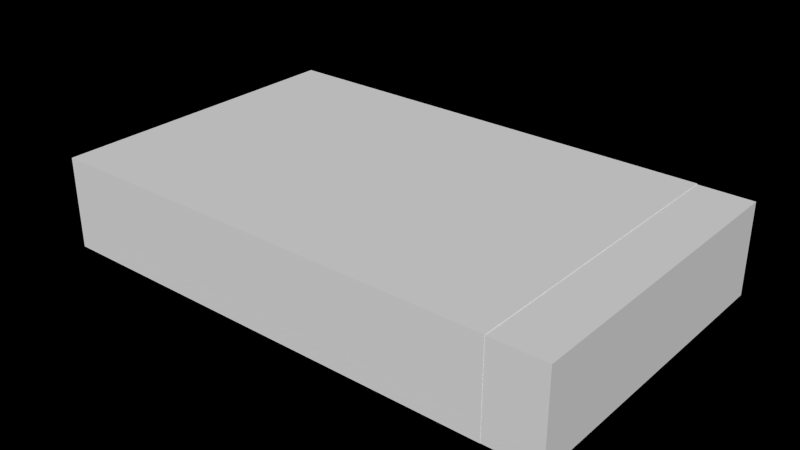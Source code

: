 # Source: husky.blend  (saved by Blender 2.79.0; exported with 4.5.12 LTS)
import bpy
from mathutils import Matrix  # noqa: F401  (used for matrix-valued properties, if any)

bpy.ops.wm.read_factory_settings(use_empty=True)
scene = bpy.context.scene
scene.name = 'Scene'

# ---- collections
col_collection_1 = bpy.data.collections.new('Collection 1'); scene.collection.children.link(col_collection_1)

# ---- world
world_world = bpy.data.worlds.new('World'); scene.world = world_world
world_world.color = (0.0, 0.0, 0.0)
world_world.use_sun_shadow = False
world_world.sun_shadow_jitter_overblur = 0.0
world_world.cycles.sampling_method = 'NONE'
world_world.cycles.sample_map_resolution = 256

# ---- meshes
me_cube = bpy.data.meshes.new('Cube')
me_cube.from_pydata([(0.345, -1.0, -1.0), (0.345, 1.0, -1.0), (2.345, 1.0, -1.0), (2.345, -1.0, -1.0), (0.345, -1.0, 0.0), (0.345, 1.0, 1.192e-07), (2.345, 1.0, -1.788e-07), (2.345, -1.0, -2.384e-07)], [], [(4, 5, 1, 0), (5, 6, 2, 1), (6, 7, 3, 2), (7, 4, 0, 3), (0, 1, 2, 3), (7, 6, 5, 4)])
me_cube.use_remesh_preserve_volume = False
me_cube.use_remesh_preserve_attributes = False
me_cube.use_mirror_vertex_groups = False
me_cube.update()
me_morsy_mesh = bpy.data.meshes.new('morsy_mesh')
me_morsy_mesh.from_pydata([(-2.606, 5.073, -8.321), (-17.6, 5.073, -8.321), (-17.6, -5.073, -8.321), (-2.606, -5.073, -8.321), (-2.606, 5.073, -11.27), (-2.606, -5.073, -11.27), (-17.6, -5.073, -11.27), (-17.6, 5.073, -11.27)], [], [(6, 7, 1, 2), (7, 4, 0, 1), (5, 6, 2, 3), (4, 5, 3, 0), (0, 3, 2, 1), (4, 7, 6, 5)])
me_morsy_mesh.polygons.foreach_set('material_index', [2, 2, 2, 2, 2, 2])
me_morsy_mesh.materials.append(None)
me_morsy_mesh.materials.append(None)
me_morsy_mesh.materials.append(None)
me_morsy_mesh.materials.append(None)
me_morsy_mesh.use_remesh_preserve_volume = False
me_morsy_mesh.use_remesh_preserve_attributes = False
me_morsy_mesh.use_mirror_vertex_groups = False
me_morsy_mesh.update()

# ---- objects
ob_husky = bpy.data.objects.new('husky', None)
ob_husky_bb = bpy.data.objects.new('husky_bb', me_cube)
ob_husky_mesh = bpy.data.objects.new('husky_mesh', me_morsy_mesh)

# ---- transforms, parenting, visibility, modifiers, constraints
ob_husky.location = (-0.6671, 0.0, 0.0)
ob_husky.empty_display_type = 'ARROWS'
ob_husky.empty_image_offset = (0.0, 0.0)
ob_husky.lineart.crease_threshold = 0.0
ob_husky_bb.parent = ob_husky
ob_husky_bb.location = (-0.1164, 0.0, 0.196)
ob_husky_bb.scale = (0.496, 0.336, 0.196)
ob_husky_bb.lineart.crease_threshold = 0.0
ob_husky_mesh.parent = ob_husky
ob_husky_mesh.location = (0.0, 0.0, 0.7445)
ob_husky_mesh.rotation_euler = (0.0, -0.0, -3.142)
ob_husky_mesh.scale = (0.06604, 0.06604, 0.06604)
ob_husky_mesh.lineart.crease_threshold = 0.0

# ---- collection membership
col_collection_1.objects.link(ob_husky)
col_collection_1.objects.link(ob_husky_bb)
col_collection_1.objects.link(ob_husky_mesh)

# ---- scene / render settings (as saved in the file)
scene.frame_start = 1; scene.frame_end = 250; scene.frame_set(1)
scene.render.engine = 'BLENDER_EEVEE_NEXT'
scene.render.image_settings.color_mode = 'RGB'
scene.render.image_settings.compression = 90
scene.render.resolution_percentage = 50
scene.render.dither_intensity = 0.0
scene.render.film_transparent = True
scene.render.bake_margin = 2
scene.render.bake_bias = 0.0
scene.cycles.use_denoising = False
scene.cycles.samples = 10
scene.cycles.sampling_pattern = 'TABULATED_SOBOL'
scene.cycles.light_sampling_threshold = 0.0
scene.cycles.use_adaptive_sampling = False
scene.cycles.use_light_tree = False
scene.cycles.blur_glossy = 0.0
scene.cycles.volume_bounces = 1
scene.cycles.pixel_filter_type = 'GAUSSIAN'
scene.cycles.sample_clamp_indirect = 0.0
scene.view_settings.view_transform = 'Standard'
bpy.context.view_layer.update()

# ---- added for rendering (the .blend has no active camera and no usable light): camera, sun
cam_auto = bpy.data.cameras.new('AutoCamera')
cam_auto.lens = 50.0
cam_auto.sensor_width = 36.0
cam_auto.clip_end = 1000.0
ob_auto_camera = bpy.data.objects.new('AutoCamera', cam_auto)
scene.collection.objects.link(ob_auto_camera)
ob_auto_camera.location = (1.15341, -1.45451, 1.06767)
ob_auto_camera.rotation_euler = (1.09748, -7.21219e-08, 0.694738)
scene.camera = ob_auto_camera
light_auto_sun = bpy.data.lights.new('AutoSun', 'SUN')
light_auto_sun.energy = 3.0
light_auto_sun.angle = 0.0523599
ob_auto_sun = bpy.data.objects.new('AutoSun', light_auto_sun)
scene.collection.objects.link(ob_auto_sun)
ob_auto_sun.rotation_euler = (0.872665, 0.174533, 0.523599)
bpy.context.view_layer.update()
